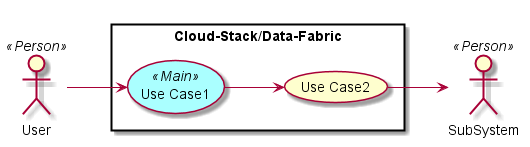

The diagram above was rendered by PlantUML. Its source (embedded in the PNG):
@startuml

left to right direction

skinparam usecase {
  BackgroudnColor #ffffaa
  BackgroundColor<<Main>> #aaffff
}
actor :User: <<Person>>
actor :SubSystem: <<Person>>


rectangle "Cloud-Stack/Data-Fabric" {
UseCase UC1 <<Main>> as "Use Case1"
UseCase UC2  as "Use Case2"


User --> UC1
UC1 --> UC2
UC2 --> SubSystem
}

@enduml